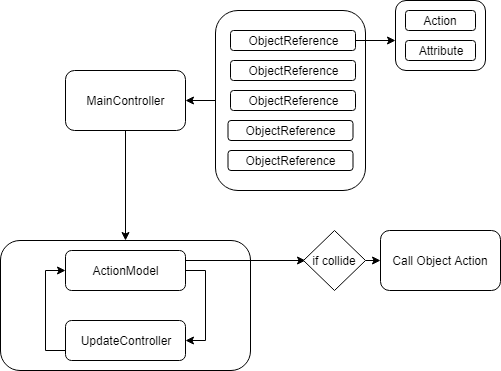

The diagram above was exported from draw.io. Its source (the exported page's mxGraphModel, read from the mxfile embedded in the PNG):
<mxGraphModel dx="1010" dy="533" grid="1" gridSize="10" guides="1" tooltips="1" connect="1" arrows="1" fold="1" page="1" pageScale="1" pageWidth="827" pageHeight="1169" math="0" shadow="0">
  <root>
    <mxCell id="NAUgY6LBOGapueN_K71g-0" />
    <mxCell id="NAUgY6LBOGapueN_K71g-1" parent="NAUgY6LBOGapueN_K71g-0" />
    <mxCell id="4mwPkBowkm_UjKkTjHsH-0" style="edgeStyle=orthogonalEdgeStyle;rounded=0;orthogonalLoop=1;jettySize=auto;html=1;entryX=0.5;entryY=0;entryDx=0;entryDy=0;" edge="1" parent="NAUgY6LBOGapueN_K71g-1" source="4mwPkBowkm_UjKkTjHsH-1" target="4mwPkBowkm_UjKkTjHsH-20">
      <mxGeometry relative="1" as="geometry" />
    </mxCell>
    <mxCell id="4mwPkBowkm_UjKkTjHsH-1" value="MainController&lt;br&gt;" style="rounded=1;whiteSpace=wrap;html=1;" vertex="1" parent="NAUgY6LBOGapueN_K71g-1">
      <mxGeometry x="330" y="140" width="120" height="60" as="geometry" />
    </mxCell>
    <mxCell id="4mwPkBowkm_UjKkTjHsH-9" style="edgeStyle=orthogonalEdgeStyle;rounded=0;orthogonalLoop=1;jettySize=auto;html=1;entryX=1;entryY=0.5;entryDx=0;entryDy=0;" edge="1" parent="NAUgY6LBOGapueN_K71g-1" source="4mwPkBowkm_UjKkTjHsH-10" target="4mwPkBowkm_UjKkTjHsH-1">
      <mxGeometry relative="1" as="geometry" />
    </mxCell>
    <mxCell id="4mwPkBowkm_UjKkTjHsH-10" value="" style="rounded=1;whiteSpace=wrap;html=1;" vertex="1" parent="NAUgY6LBOGapueN_K71g-1">
      <mxGeometry x="480" y="80" width="150" height="180" as="geometry" />
    </mxCell>
    <mxCell id="4mwPkBowkm_UjKkTjHsH-11" style="edgeStyle=orthogonalEdgeStyle;rounded=0;orthogonalLoop=1;jettySize=auto;html=1;exitX=1;exitY=0.5;exitDx=0;exitDy=0;" edge="1" parent="NAUgY6LBOGapueN_K71g-1" source="4mwPkBowkm_UjKkTjHsH-12">
      <mxGeometry relative="1" as="geometry">
        <mxPoint x="660" y="110" as="targetPoint" />
      </mxGeometry>
    </mxCell>
    <mxCell id="4mwPkBowkm_UjKkTjHsH-12" value="ObjectReference" style="rounded=1;whiteSpace=wrap;html=1;" vertex="1" parent="NAUgY6LBOGapueN_K71g-1">
      <mxGeometry x="495" y="100" width="125" height="20" as="geometry" />
    </mxCell>
    <mxCell id="4mwPkBowkm_UjKkTjHsH-13" value="ObjectReference" style="rounded=1;whiteSpace=wrap;html=1;" vertex="1" parent="NAUgY6LBOGapueN_K71g-1">
      <mxGeometry x="495" y="130" width="125" height="20" as="geometry" />
    </mxCell>
    <mxCell id="4mwPkBowkm_UjKkTjHsH-14" value="ObjectReference" style="rounded=1;whiteSpace=wrap;html=1;" vertex="1" parent="NAUgY6LBOGapueN_K71g-1">
      <mxGeometry x="495" y="160" width="125" height="20" as="geometry" />
    </mxCell>
    <mxCell id="4mwPkBowkm_UjKkTjHsH-15" value="ObjectReference" style="rounded=1;whiteSpace=wrap;html=1;" vertex="1" parent="NAUgY6LBOGapueN_K71g-1">
      <mxGeometry x="492.5" y="190" width="125" height="20" as="geometry" />
    </mxCell>
    <mxCell id="4mwPkBowkm_UjKkTjHsH-16" value="ObjectReference" style="rounded=1;whiteSpace=wrap;html=1;" vertex="1" parent="NAUgY6LBOGapueN_K71g-1">
      <mxGeometry x="492.5" y="220" width="125" height="20" as="geometry" />
    </mxCell>
    <mxCell id="4mwPkBowkm_UjKkTjHsH-17" value="" style="rounded=1;whiteSpace=wrap;html=1;" vertex="1" parent="NAUgY6LBOGapueN_K71g-1">
      <mxGeometry x="660" y="70" width="90" height="70" as="geometry" />
    </mxCell>
    <mxCell id="4mwPkBowkm_UjKkTjHsH-18" value="Action" style="rounded=1;whiteSpace=wrap;html=1;" vertex="1" parent="NAUgY6LBOGapueN_K71g-1">
      <mxGeometry x="670" y="80" width="70" height="20" as="geometry" />
    </mxCell>
    <mxCell id="4mwPkBowkm_UjKkTjHsH-19" value="Attribute" style="rounded=1;whiteSpace=wrap;html=1;" vertex="1" parent="NAUgY6LBOGapueN_K71g-1">
      <mxGeometry x="670" y="110" width="70" height="20" as="geometry" />
    </mxCell>
    <mxCell id="4mwPkBowkm_UjKkTjHsH-20" value="" style="rounded=1;whiteSpace=wrap;html=1;" vertex="1" parent="NAUgY6LBOGapueN_K71g-1">
      <mxGeometry x="265" y="310" width="250" height="130" as="geometry" />
    </mxCell>
    <mxCell id="4mwPkBowkm_UjKkTjHsH-21" style="edgeStyle=orthogonalEdgeStyle;rounded=0;orthogonalLoop=1;jettySize=auto;html=1;exitX=1;exitY=0.5;exitDx=0;exitDy=0;entryX=1;entryY=0.5;entryDx=0;entryDy=0;" edge="1" parent="NAUgY6LBOGapueN_K71g-1" source="4mwPkBowkm_UjKkTjHsH-23" target="4mwPkBowkm_UjKkTjHsH-25">
      <mxGeometry relative="1" as="geometry">
        <mxPoint x="455" y="410" as="targetPoint" />
      </mxGeometry>
    </mxCell>
    <mxCell id="4mwPkBowkm_UjKkTjHsH-22" style="edgeStyle=orthogonalEdgeStyle;rounded=0;orthogonalLoop=1;jettySize=auto;html=1;exitX=1;exitY=0.25;exitDx=0;exitDy=0;" edge="1" parent="NAUgY6LBOGapueN_K71g-1" source="4mwPkBowkm_UjKkTjHsH-23">
      <mxGeometry relative="1" as="geometry">
        <mxPoint x="570" y="330" as="targetPoint" />
      </mxGeometry>
    </mxCell>
    <mxCell id="4mwPkBowkm_UjKkTjHsH-23" value="ActionModel" style="rounded=1;whiteSpace=wrap;html=1;" vertex="1" parent="NAUgY6LBOGapueN_K71g-1">
      <mxGeometry x="330" y="320" width="120" height="40" as="geometry" />
    </mxCell>
    <mxCell id="4mwPkBowkm_UjKkTjHsH-24" style="edgeStyle=orthogonalEdgeStyle;rounded=0;orthogonalLoop=1;jettySize=auto;html=1;exitX=0;exitY=0.75;exitDx=0;exitDy=0;entryX=0;entryY=0.5;entryDx=0;entryDy=0;" edge="1" parent="NAUgY6LBOGapueN_K71g-1" source="4mwPkBowkm_UjKkTjHsH-25" target="4mwPkBowkm_UjKkTjHsH-23">
      <mxGeometry relative="1" as="geometry">
        <Array as="points" />
      </mxGeometry>
    </mxCell>
    <mxCell id="4mwPkBowkm_UjKkTjHsH-25" value="UpdateController" style="rounded=1;whiteSpace=wrap;html=1;" vertex="1" parent="NAUgY6LBOGapueN_K71g-1">
      <mxGeometry x="330" y="390" width="120" height="40" as="geometry" />
    </mxCell>
    <mxCell id="4mwPkBowkm_UjKkTjHsH-26" style="edgeStyle=orthogonalEdgeStyle;rounded=0;orthogonalLoop=1;jettySize=auto;html=1;exitX=1;exitY=0.5;exitDx=0;exitDy=0;entryX=0;entryY=0.5;entryDx=0;entryDy=0;" edge="1" parent="NAUgY6LBOGapueN_K71g-1" source="4mwPkBowkm_UjKkTjHsH-27" target="4mwPkBowkm_UjKkTjHsH-28">
      <mxGeometry relative="1" as="geometry" />
    </mxCell>
    <mxCell id="4mwPkBowkm_UjKkTjHsH-27" value="if collide" style="rhombus;whiteSpace=wrap;html=1;" vertex="1" parent="NAUgY6LBOGapueN_K71g-1">
      <mxGeometry x="568" y="300" width="62" height="60" as="geometry" />
    </mxCell>
    <mxCell id="4mwPkBowkm_UjKkTjHsH-28" value="Call Object Action" style="rounded=1;whiteSpace=wrap;html=1;" vertex="1" parent="NAUgY6LBOGapueN_K71g-1">
      <mxGeometry x="645" y="300" width="120" height="60" as="geometry" />
    </mxCell>
  </root>
</mxGraphModel>